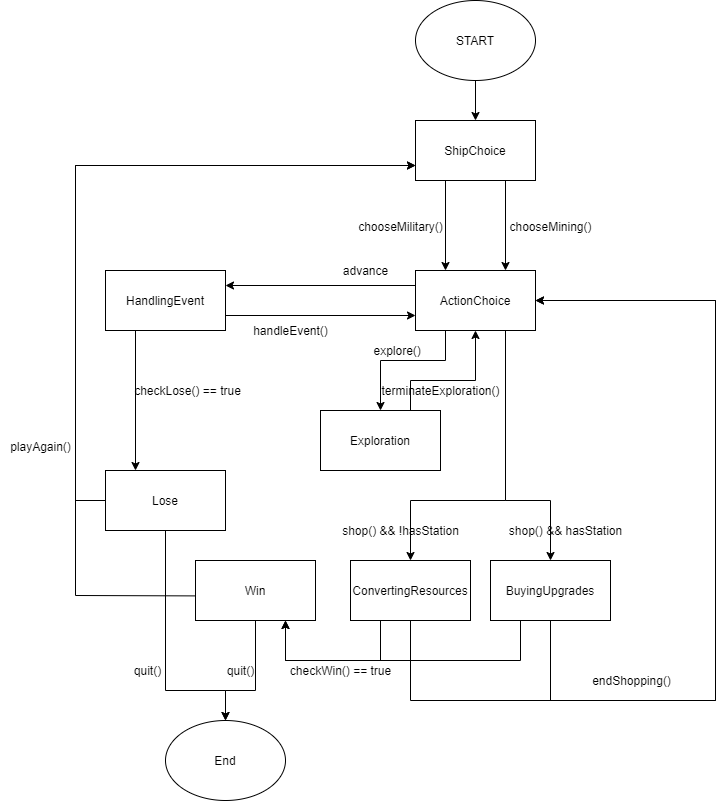

The diagram above was exported from draw.io. Its source (the exported page's mxGraphModel, read from the mxfile embedded in the PNG):
<mxGraphModel dx="2249" dy="1991" grid="1" gridSize="10" guides="1" tooltips="1" connect="1" arrows="1" fold="1" page="1" pageScale="1" pageWidth="827" pageHeight="1169" math="0" shadow="0">
  <root>
    <mxCell id="0" />
    <mxCell id="1" parent="0" />
    <mxCell id="kANaYTYcybCfmzOS-I-L-1" value="START" style="ellipse;whiteSpace=wrap;html=1;" parent="1" vertex="1">
      <mxGeometry x="340" y="-60" width="120" height="80" as="geometry" />
    </mxCell>
    <mxCell id="kANaYTYcybCfmzOS-I-L-2" value="" style="endArrow=classic;html=1;exitX=0.5;exitY=1;exitDx=0;exitDy=0;entryX=0.5;entryY=0;entryDx=0;entryDy=0;" parent="1" source="kANaYTYcybCfmzOS-I-L-1" target="kANaYTYcybCfmzOS-I-L-3" edge="1">
      <mxGeometry width="50" height="50" relative="1" as="geometry">
        <mxPoint x="390" y="430" as="sourcePoint" />
        <mxPoint x="290" y="90" as="targetPoint" />
      </mxGeometry>
    </mxCell>
    <mxCell id="kANaYTYcybCfmzOS-I-L-3" value="ShipChoice" style="rounded=0;whiteSpace=wrap;html=1;" parent="1" vertex="1">
      <mxGeometry x="340" y="60" width="120" height="60" as="geometry" />
    </mxCell>
    <mxCell id="kANaYTYcybCfmzOS-I-L-6" value="" style="endArrow=classic;html=1;exitX=0.25;exitY=1;exitDx=0;exitDy=0;entryX=0.25;entryY=0;entryDx=0;entryDy=0;" parent="1" source="kANaYTYcybCfmzOS-I-L-3" target="kANaYTYcybCfmzOS-I-L-8" edge="1">
      <mxGeometry width="50" height="50" relative="1" as="geometry">
        <mxPoint x="320" y="290" as="sourcePoint" />
        <mxPoint x="370" y="180" as="targetPoint" />
      </mxGeometry>
    </mxCell>
    <mxCell id="kANaYTYcybCfmzOS-I-L-7" value="" style="endArrow=classic;html=1;exitX=0.75;exitY=1;exitDx=0;exitDy=0;entryX=0.75;entryY=0;entryDx=0;entryDy=0;" parent="1" source="kANaYTYcybCfmzOS-I-L-3" target="kANaYTYcybCfmzOS-I-L-8" edge="1">
      <mxGeometry width="50" height="50" relative="1" as="geometry">
        <mxPoint x="320" y="290" as="sourcePoint" />
        <mxPoint x="430" y="180" as="targetPoint" />
      </mxGeometry>
    </mxCell>
    <mxCell id="kANaYTYcybCfmzOS-I-L-8" value="ActionChoice" style="rounded=0;whiteSpace=wrap;html=1;" parent="1" vertex="1">
      <mxGeometry x="340" y="210" width="120" height="60" as="geometry" />
    </mxCell>
    <mxCell id="kANaYTYcybCfmzOS-I-L-9" value="chooseMining()" style="text;html=1;align=center;verticalAlign=middle;resizable=0;points=[];autosize=1;" parent="1" vertex="1">
      <mxGeometry x="425" y="156" width="100" height="20" as="geometry" />
    </mxCell>
    <mxCell id="kANaYTYcybCfmzOS-I-L-10" value="chooseMilitary()" style="text;html=1;align=center;verticalAlign=middle;resizable=0;points=[];autosize=1;" parent="1" vertex="1">
      <mxGeometry x="275" y="156" width="100" height="20" as="geometry" />
    </mxCell>
    <mxCell id="kANaYTYcybCfmzOS-I-L-11" value="HandlingEvent" style="rounded=0;whiteSpace=wrap;html=1;" parent="1" vertex="1">
      <mxGeometry x="30" y="210" width="120" height="60" as="geometry" />
    </mxCell>
    <mxCell id="kANaYTYcybCfmzOS-I-L-12" value="" style="endArrow=classic;html=1;exitX=0;exitY=0.25;exitDx=0;exitDy=0;entryX=1;entryY=0.25;entryDx=0;entryDy=0;" parent="1" source="kANaYTYcybCfmzOS-I-L-8" target="kANaYTYcybCfmzOS-I-L-11" edge="1">
      <mxGeometry width="50" height="50" relative="1" as="geometry">
        <mxPoint x="330" y="400" as="sourcePoint" />
        <mxPoint x="380" y="350" as="targetPoint" />
      </mxGeometry>
    </mxCell>
    <mxCell id="kANaYTYcybCfmzOS-I-L-13" value="advance" style="text;html=1;align=center;verticalAlign=middle;resizable=0;points=[];autosize=1;" parent="1" vertex="1">
      <mxGeometry x="260" y="200" width="60" height="20" as="geometry" />
    </mxCell>
    <mxCell id="kANaYTYcybCfmzOS-I-L-14" value="" style="endArrow=classic;html=1;exitX=1;exitY=0.75;exitDx=0;exitDy=0;entryX=0;entryY=0.75;entryDx=0;entryDy=0;" parent="1" source="kANaYTYcybCfmzOS-I-L-11" target="kANaYTYcybCfmzOS-I-L-8" edge="1">
      <mxGeometry width="50" height="50" relative="1" as="geometry">
        <mxPoint x="330" y="400" as="sourcePoint" />
        <mxPoint x="380" y="350" as="targetPoint" />
      </mxGeometry>
    </mxCell>
    <mxCell id="kANaYTYcybCfmzOS-I-L-15" value="handleEvent()" style="text;html=1;align=center;verticalAlign=middle;resizable=0;points=[];autosize=1;" parent="1" vertex="1">
      <mxGeometry x="170" y="260" width="90" height="20" as="geometry" />
    </mxCell>
    <mxCell id="kANaYTYcybCfmzOS-I-L-16" value="" style="endArrow=classic;html=1;exitX=0.25;exitY=1;exitDx=0;exitDy=0;entryX=0.25;entryY=0;entryDx=0;entryDy=0;" parent="1" source="kANaYTYcybCfmzOS-I-L-11" target="kANaYTYcybCfmzOS-I-L-39" edge="1">
      <mxGeometry width="50" height="50" relative="1" as="geometry">
        <mxPoint x="330" y="400" as="sourcePoint" />
        <mxPoint x="70" y="370" as="targetPoint" />
      </mxGeometry>
    </mxCell>
    <mxCell id="kANaYTYcybCfmzOS-I-L-17" value="checkLose() == true" style="text;html=1;align=center;verticalAlign=middle;resizable=0;points=[];autosize=1;" parent="1" vertex="1">
      <mxGeometry x="52" y="320" width="120" height="20" as="geometry" />
    </mxCell>
    <mxCell id="kANaYTYcybCfmzOS-I-L-18" value="Exploration" style="rounded=0;whiteSpace=wrap;html=1;" parent="1" vertex="1">
      <mxGeometry x="245" y="350" width="120" height="60" as="geometry" />
    </mxCell>
    <mxCell id="kANaYTYcybCfmzOS-I-L-20" value="explore()&amp;nbsp;&amp;nbsp;" style="text;html=1;align=center;verticalAlign=middle;resizable=0;points=[];autosize=1;" parent="1" vertex="1">
      <mxGeometry x="290" y="280" width="70" height="20" as="geometry" />
    </mxCell>
    <mxCell id="kANaYTYcybCfmzOS-I-L-33" value="ConvertingResources" style="rounded=0;whiteSpace=wrap;html=1;" parent="1" vertex="1">
      <mxGeometry x="275" y="500" width="120" height="60" as="geometry" />
    </mxCell>
    <mxCell id="kANaYTYcybCfmzOS-I-L-35" value="Win" style="rounded=0;whiteSpace=wrap;html=1;" parent="1" vertex="1">
      <mxGeometry x="120" y="500" width="120" height="60" as="geometry" />
    </mxCell>
    <mxCell id="kANaYTYcybCfmzOS-I-L-39" value="Lose" style="rounded=0;whiteSpace=wrap;html=1;" parent="1" vertex="1">
      <mxGeometry x="30" y="410" width="120" height="60" as="geometry" />
    </mxCell>
    <mxCell id="kANaYTYcybCfmzOS-I-L-40" value="" style="endArrow=classic;html=1;exitX=0;exitY=0.5;exitDx=0;exitDy=0;entryX=0;entryY=0.75;entryDx=0;entryDy=0;rounded=0;" parent="1" source="kANaYTYcybCfmzOS-I-L-39" target="kANaYTYcybCfmzOS-I-L-3" edge="1">
      <mxGeometry width="50" height="50" relative="1" as="geometry">
        <mxPoint x="200" y="350" as="sourcePoint" />
        <mxPoint x="30" y="140" as="targetPoint" />
        <Array as="points">
          <mxPoint y="440" />
          <mxPoint y="105" />
        </Array>
      </mxGeometry>
    </mxCell>
    <mxCell id="kANaYTYcybCfmzOS-I-L-41" value="playAgain()" style="text;html=1;align=center;verticalAlign=middle;resizable=0;points=[];autosize=1;" parent="1" vertex="1">
      <mxGeometry x="-75" y="376" width="80" height="20" as="geometry" />
    </mxCell>
    <mxCell id="kANaYTYcybCfmzOS-I-L-42" value="" style="endArrow=classic;html=1;exitX=-0.003;exitY=0.59;exitDx=0;exitDy=0;exitPerimeter=0;rounded=0;entryX=0;entryY=0.75;entryDx=0;entryDy=0;" parent="1" source="kANaYTYcybCfmzOS-I-L-35" target="kANaYTYcybCfmzOS-I-L-3" edge="1">
      <mxGeometry width="50" height="50" relative="1" as="geometry">
        <mxPoint x="320" y="390" as="sourcePoint" />
        <mxPoint y="440" as="targetPoint" />
        <Array as="points">
          <mxPoint y="535" />
          <mxPoint y="105" />
        </Array>
      </mxGeometry>
    </mxCell>
    <mxCell id="kANaYTYcybCfmzOS-I-L-43" value="" style="endArrow=classic;html=1;exitX=0.5;exitY=1;exitDx=0;exitDy=0;rounded=0;entryX=0.5;entryY=0;entryDx=0;entryDy=0;" parent="1" source="kANaYTYcybCfmzOS-I-L-35" target="kANaYTYcybCfmzOS-I-L-46" edge="1">
      <mxGeometry width="50" height="50" relative="1" as="geometry">
        <mxPoint x="340" y="720" as="sourcePoint" />
        <mxPoint x="200" y="700" as="targetPoint" />
        <Array as="points">
          <mxPoint x="180" y="630" />
          <mxPoint x="150" y="630" />
        </Array>
      </mxGeometry>
    </mxCell>
    <mxCell id="kANaYTYcybCfmzOS-I-L-44" value="" style="endArrow=classic;html=1;exitX=0.5;exitY=1;exitDx=0;exitDy=0;entryX=0.5;entryY=0;entryDx=0;entryDy=0;rounded=0;" parent="1" source="kANaYTYcybCfmzOS-I-L-39" target="kANaYTYcybCfmzOS-I-L-46" edge="1">
      <mxGeometry width="50" height="50" relative="1" as="geometry">
        <mxPoint x="340" y="720" as="sourcePoint" />
        <mxPoint x="90" y="700" as="targetPoint" />
        <Array as="points">
          <mxPoint x="90" y="630" />
          <mxPoint x="150" y="630" />
        </Array>
      </mxGeometry>
    </mxCell>
    <mxCell id="kANaYTYcybCfmzOS-I-L-46" value="End" style="ellipse;whiteSpace=wrap;html=1;" parent="1" vertex="1">
      <mxGeometry x="90" y="660" width="120" height="80" as="geometry" />
    </mxCell>
    <mxCell id="kANaYTYcybCfmzOS-I-L-47" value="BuyingUpgrades" style="rounded=0;whiteSpace=wrap;html=1;" parent="1" vertex="1">
      <mxGeometry x="415" y="500" width="120" height="60" as="geometry" />
    </mxCell>
    <mxCell id="kANaYTYcybCfmzOS-I-L-50" value="" style="endArrow=classic;html=1;exitX=0.5;exitY=1;exitDx=0;exitDy=0;entryX=1;entryY=0.5;entryDx=0;entryDy=0;rounded=0;" parent="1" source="kANaYTYcybCfmzOS-I-L-33" target="kANaYTYcybCfmzOS-I-L-8" edge="1">
      <mxGeometry width="50" height="50" relative="1" as="geometry">
        <mxPoint x="630" y="660" as="sourcePoint" />
        <mxPoint x="680" y="610" as="targetPoint" />
        <Array as="points">
          <mxPoint x="335" y="640" />
          <mxPoint x="640" y="640" />
          <mxPoint x="640" y="240" />
        </Array>
      </mxGeometry>
    </mxCell>
    <mxCell id="kANaYTYcybCfmzOS-I-L-51" value="" style="endArrow=classic;html=1;exitX=0.5;exitY=1;exitDx=0;exitDy=0;entryX=1;entryY=0.5;entryDx=0;entryDy=0;rounded=0;" parent="1" source="kANaYTYcybCfmzOS-I-L-47" target="kANaYTYcybCfmzOS-I-L-8" edge="1">
      <mxGeometry width="50" height="50" relative="1" as="geometry">
        <mxPoint x="630" y="660" as="sourcePoint" />
        <mxPoint x="680" y="610" as="targetPoint" />
        <Array as="points">
          <mxPoint x="475" y="640" />
          <mxPoint x="640" y="640" />
          <mxPoint x="640" y="240" />
        </Array>
      </mxGeometry>
    </mxCell>
    <mxCell id="0KsT_6QJO0Sj60A2EI-X-1" value="quit()" style="text;html=1;align=center;verticalAlign=middle;resizable=0;points=[];autosize=1;" parent="1" vertex="1">
      <mxGeometry x="52" y="600" width="40" height="20" as="geometry" />
    </mxCell>
    <mxCell id="0KsT_6QJO0Sj60A2EI-X-2" value="quit()" style="text;html=1;align=center;verticalAlign=middle;resizable=0;points=[];autosize=1;" parent="1" vertex="1">
      <mxGeometry x="145" y="600" width="40" height="20" as="geometry" />
    </mxCell>
    <mxCell id="0KsT_6QJO0Sj60A2EI-X-3" value="" style="endArrow=classic;html=1;exitX=0.75;exitY=1;exitDx=0;exitDy=0;entryX=0.5;entryY=0;entryDx=0;entryDy=0;rounded=0;edgeStyle=orthogonalEdgeStyle;" parent="1" source="kANaYTYcybCfmzOS-I-L-8" target="kANaYTYcybCfmzOS-I-L-33" edge="1">
      <mxGeometry width="50" height="50" relative="1" as="geometry">
        <mxPoint x="360" y="560" as="sourcePoint" />
        <mxPoint x="410" y="510" as="targetPoint" />
        <Array as="points">
          <mxPoint x="430" y="440" />
          <mxPoint x="335" y="440" />
        </Array>
      </mxGeometry>
    </mxCell>
    <mxCell id="0KsT_6QJO0Sj60A2EI-X-4" value="" style="endArrow=classic;html=1;exitX=0.75;exitY=1;exitDx=0;exitDy=0;entryX=0.5;entryY=0;entryDx=0;entryDy=0;rounded=0;edgeStyle=orthogonalEdgeStyle;" parent="1" source="kANaYTYcybCfmzOS-I-L-8" target="kANaYTYcybCfmzOS-I-L-47" edge="1">
      <mxGeometry width="50" height="50" relative="1" as="geometry">
        <mxPoint x="360" y="560" as="sourcePoint" />
        <mxPoint x="410" y="510" as="targetPoint" />
        <Array as="points">
          <mxPoint x="430" y="440" />
          <mxPoint x="475" y="440" />
        </Array>
      </mxGeometry>
    </mxCell>
    <mxCell id="0KsT_6QJO0Sj60A2EI-X-7" value="" style="endArrow=classic;html=1;exitX=0.25;exitY=1;exitDx=0;exitDy=0;entryX=0.75;entryY=1;entryDx=0;entryDy=0;rounded=0;" parent="1" source="kANaYTYcybCfmzOS-I-L-47" target="kANaYTYcybCfmzOS-I-L-35" edge="1">
      <mxGeometry width="50" height="50" relative="1" as="geometry">
        <mxPoint x="180" y="540" as="sourcePoint" />
        <mxPoint x="230" y="490" as="targetPoint" />
        <Array as="points">
          <mxPoint x="445" y="600" />
          <mxPoint x="210" y="600" />
        </Array>
      </mxGeometry>
    </mxCell>
    <mxCell id="0KsT_6QJO0Sj60A2EI-X-8" value="" style="endArrow=classic;html=1;exitX=0.25;exitY=1;exitDx=0;exitDy=0;entryX=0.75;entryY=1;entryDx=0;entryDy=0;rounded=0;" parent="1" source="kANaYTYcybCfmzOS-I-L-33" target="kANaYTYcybCfmzOS-I-L-35" edge="1">
      <mxGeometry width="50" height="50" relative="1" as="geometry">
        <mxPoint x="180" y="540" as="sourcePoint" />
        <mxPoint x="230" y="490" as="targetPoint" />
        <Array as="points">
          <mxPoint x="305" y="600" />
          <mxPoint x="210" y="600" />
        </Array>
      </mxGeometry>
    </mxCell>
    <mxCell id="0KsT_6QJO0Sj60A2EI-X-9" value="checkWin() == true" style="text;html=1;align=center;verticalAlign=middle;resizable=0;points=[];autosize=1;" parent="1" vertex="1">
      <mxGeometry x="205" y="600" width="120" height="20" as="geometry" />
    </mxCell>
    <mxCell id="yI_zvv40sGe1gkB0CTJy-1" value="endShopping()" style="text;html=1;align=center;verticalAlign=middle;resizable=0;points=[];autosize=1;" parent="1" vertex="1">
      <mxGeometry x="511" y="610" width="90" height="20" as="geometry" />
    </mxCell>
    <mxCell id="Gg5S4guCfraaYZ7VvreD-1" value="" style="endArrow=classic;html=1;edgeStyle=orthogonalEdgeStyle;rounded=0;exitX=0.25;exitY=1;exitDx=0;exitDy=0;entryX=0.5;entryY=0;entryDx=0;entryDy=0;" edge="1" parent="1" source="kANaYTYcybCfmzOS-I-L-8" target="kANaYTYcybCfmzOS-I-L-18">
      <mxGeometry width="50" height="50" relative="1" as="geometry">
        <mxPoint x="390" y="395.97" as="sourcePoint" />
        <mxPoint x="440" y="345.97" as="targetPoint" />
        <Array as="points">
          <mxPoint x="370" y="300" />
          <mxPoint x="305" y="300" />
        </Array>
      </mxGeometry>
    </mxCell>
    <mxCell id="Gg5S4guCfraaYZ7VvreD-2" value="" style="endArrow=classic;html=1;edgeStyle=orthogonalEdgeStyle;rounded=0;exitX=0.75;exitY=0;exitDx=0;exitDy=0;entryX=0.5;entryY=1;entryDx=0;entryDy=0;" edge="1" parent="1" source="kANaYTYcybCfmzOS-I-L-18" target="kANaYTYcybCfmzOS-I-L-8">
      <mxGeometry width="50" height="50" relative="1" as="geometry">
        <mxPoint x="380" y="280" as="sourcePoint" />
        <mxPoint x="315" y="360" as="targetPoint" />
        <Array as="points">
          <mxPoint x="335" y="320" />
          <mxPoint x="400" y="320" />
        </Array>
      </mxGeometry>
    </mxCell>
    <mxCell id="Gg5S4guCfraaYZ7VvreD-3" value="terminateExploration()" style="text;html=1;align=center;verticalAlign=middle;resizable=0;points=[];autosize=1;" vertex="1" parent="1">
      <mxGeometry x="300" y="320" width="130" height="20" as="geometry" />
    </mxCell>
    <mxCell id="Gg5S4guCfraaYZ7VvreD-4" value="shop() &amp;amp;&amp;amp; hasStation" style="text;html=1;align=center;verticalAlign=middle;resizable=0;points=[];autosize=1;" vertex="1" parent="1">
      <mxGeometry x="425" y="460" width="130" height="20" as="geometry" />
    </mxCell>
    <mxCell id="Gg5S4guCfraaYZ7VvreD-5" value="shop() &amp;amp;&amp;amp; !hasStation" style="text;html=1;align=center;verticalAlign=middle;resizable=0;points=[];autosize=1;" vertex="1" parent="1">
      <mxGeometry x="260" y="460" width="130" height="20" as="geometry" />
    </mxCell>
  </root>
</mxGraphModel>